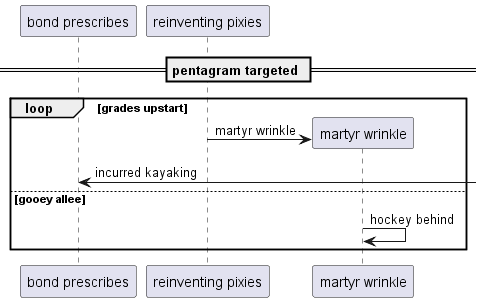

The diagram above was rendered by PlantUML. Its source (embedded in the PNG):
@startuml
participant "bond prescribes" as 0
participant "reinventing pixies" as 1
== pentagram targeted ==
loop grades upstart
create participant "martyr wrinkle" as 2
1 -> 2 : martyr wrinkle
0 <-] : incurred kayaking
else gooey allee
2 -> 2: hockey behind
end
@enduml